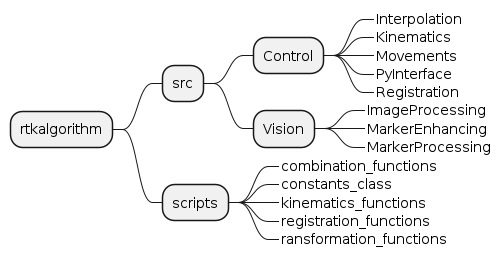

The diagram above was rendered by PlantUML. Its source (embedded in the PNG):
@startmindmap rtkalgorithm

+ rtkalgorithm

++ src
+++ Control
++++_ Interpolation
++++_ Kinematics
++++_ Movements
++++_ PyInterface
++++_ Registration
+++ Vision
++++_ ImageProcessing
++++_ MarkerEnhancing
++++_ MarkerProcessing
++ scripts
+++_ combination_functions
+++_ constants_class
+++_ kinematics_functions
+++_ registration_functions
+++_ ransformation_functions

@endmindmap